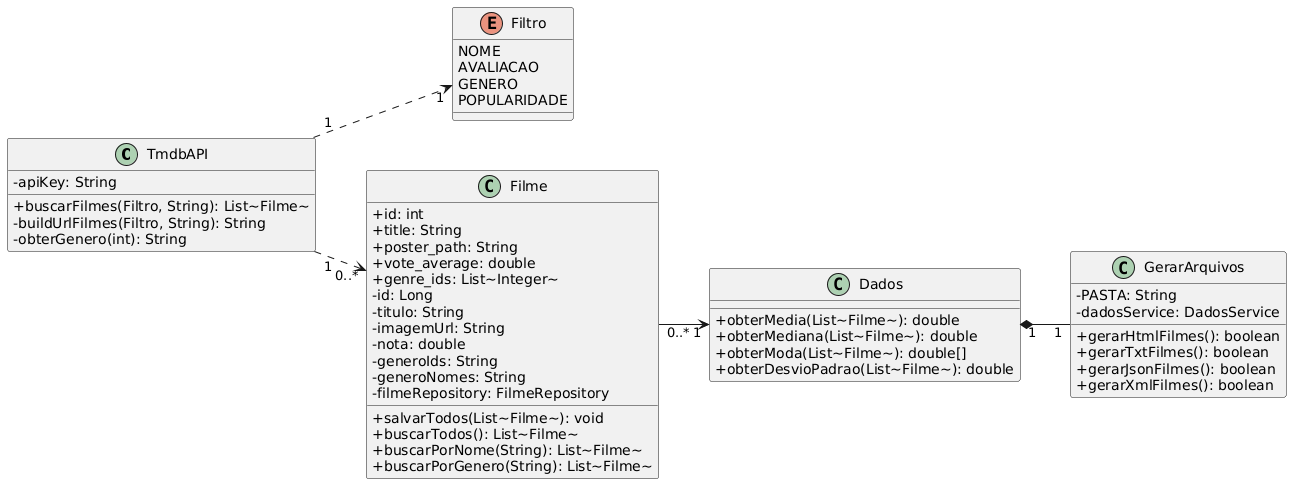

The diagram above was rendered by PlantUML. Its source (embedded in the PNG):
@startuml
left to right direction
skinparam classAttributeIconSize 0
skinparam nodesep 50
skinparam ranksep 50

class TmdbAPI {
  - apiKey: String
  + buscarFilmes(Filtro, String): List~Filme~
  - buildUrlFilmes(Filtro, String): String
  - obterGenero(int): String
}
enum Filtro {
  NOME
  AVALIACAO
  GENERO
  POPULARIDADE
}
class Filme {
  + id: int
  + title: String
  + poster_path: String
  + vote_average: double
  + genre_ids: List~Integer~
  - id: Long
  - titulo: String
  - imagemUrl: String
  - nota: double
  - generoIds: String
  - generoNomes: String
  - filmeRepository: FilmeRepository
  + salvarTodos(List~Filme~): void
  + buscarTodos(): List~Filme~
  + buscarPorNome(String): List~Filme~
  + buscarPorGenero(String): List~Filme~
}
class Dados {
  + obterMedia(List~Filme~): double
  + obterMediana(List~Filme~): double
  + obterModa(List~Filme~): double[]
  + obterDesvioPadrao(List~Filme~): double
}
class GerarArquivos {
  - PASTA: String
  - dadosService: DadosService
  + gerarHtmlFilmes(): boolean
  + gerarTxtFilmes(): boolean
  + gerarJsonFilmes(): boolean
  + gerarXmlFilmes(): boolean
}


TmdbAPI "1" ..> "1" Filtro
TmdbAPI "1" ..> "0..*" Filme      
Filme "0..*" --> "1" Dados           
Dados "1" *-- "1" GerarArquivos
@enduml